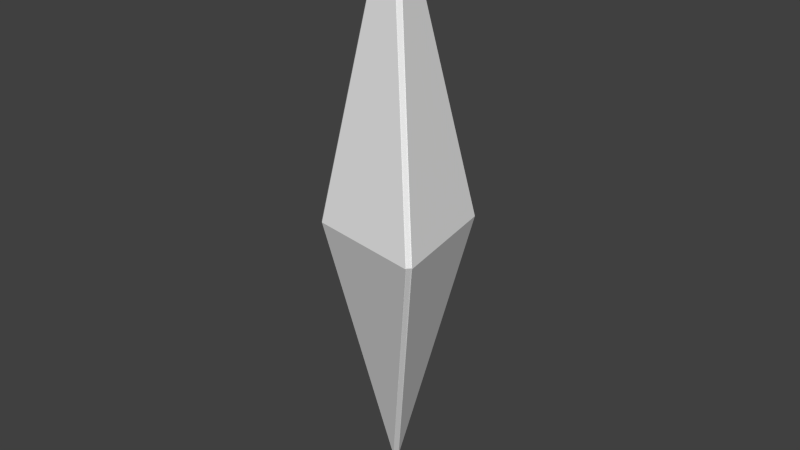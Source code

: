 # Source: chrysalis_uv1.blend  (saved by Blender 2.72.0; exported with 4.5.12 LTS)
import bpy
from mathutils import Matrix  # noqa: F401  (used for matrix-valued properties, if any)

bpy.ops.wm.read_factory_settings(use_empty=True)
scene = bpy.context.scene
scene.name = 'Scene'

# ---- collections
col_collection_1 = bpy.data.collections.new('Collection 1'); scene.collection.children.link(col_collection_1)

# ---- world
world_world = bpy.data.worlds.new('World'); scene.world = world_world
world_world.color = (0.05088, 0.05088, 0.05088)
world_world.use_sun_shadow = False
world_world.sun_shadow_jitter_overblur = 0.0
world_world.cycles.sampling_method = 'MANUAL'
world_world.cycles.sample_map_resolution = 256

# ---- meshes
me_plane = bpy.data.meshes.new('Plane')
me_plane.from_pydata([(0.0, -0.5, 1.5), (0.5, 0.0, 1.5), (0.5933, -0.5733, 1.5), (0.115, -0.135, 0.0), (0.5733, -0.5933, 1.5), (0.135, -0.115, 0.0), (0.5888, -0.5688, 1.5), (0.5688, -0.5888, 1.5), (-0.01, -0.49, 1.5), (0.49, 0.01, 1.5), (0.105, -0.125, 0.0), (0.125, -0.105, 0.0), (0.125, -0.105, 3.0), (0.105, -0.125, 3.0), (0.135, -0.115, 3.0), (0.115, -0.135, 3.0)], [], [(0, 4, 3), (5, 1, 9, 11), (2, 1, 5), (11, 9, 8, 10), (3, 7, 6, 5), (0, 3, 10, 8), (3, 5, 11, 10), (5, 6, 2), (4, 7, 3), (14, 6, 2), (15, 14, 12, 13), (0, 4, 15), (2, 1, 14), (4, 7, 15), (12, 9, 8, 13), (15, 7, 6, 14), (14, 1, 9, 12), (0, 15, 13, 8)])
_uv = me_plane.uv_layers.new(name='UVMap')
_uv.uv.foreach_set('vector', [0.4941, 0.4766, 0.6504, 0.5273, 0.6504, 0.001953, 0.6504, 0.001953, 0.4941, 0.4766, 0.4902, 0.4746, 0.6465, 0.0, 0.6504, 0.5273, 0.4941, 0.4766, 0.6504, 0.001953, 0.127, 0.0, 0.2441, 0.4727, 0.0, 0.4727, 0.1152, 0.0, 0.7246, 0.01758, 0.7246, 0.5273, 0.707, 0.5273, 0.707, 0.01758, 0.4941, 0.4766, 0.6504, 0.001953, 0.6465, 0.0, 0.4902, 0.4746, 0.1594, 0.4814, 0.1594, 0.4722, 0.1643, 0.4722, 0.1643, 0.4814, 0.6582, 0.001953, 0.6582, 0.5273, 0.6543, 0.5273, 0.6641, 0.5273, 0.6602, 0.5273, 0.6602, 0.001953, 0.6543, 0.5273, 0.6543, 0.001953, 0.6582, 0.001953, 0.1643, 0.4814, 0.1643, 0.4722, 0.1692, 0.4722, 0.1692, 0.4814, 0.4941, 0.4766, 0.6504, 0.5273, 0.6504, 0.001953, 0.6504, 0.5273, 0.4941, 0.4766, 0.6504, 0.001953, 0.6602, 0.001953, 0.6641, 0.001953, 0.6641, 0.5273, 0.373, 0.0, 0.4902, 0.4727, 0.2441, 0.4727, 0.3613, 0.0, 0.6836, 0.5273, 0.6836, 0.01758, 0.7012, 0.01758, 0.7012, 0.5273, 0.6504, 0.001953, 0.4941, 0.4766, 0.4902, 0.4746, 0.6465, 0.0, 0.4941, 0.4766, 0.6504, 0.001953, 0.6465, 0.0, 0.4902, 0.4746])
me_plane.use_remesh_preserve_volume = False
me_plane.use_remesh_preserve_attributes = False
me_plane.use_mirror_vertex_groups = False
me_plane.update()

# ---- objects
ob_plane = bpy.data.objects.new('Plane', me_plane)

# ---- transforms, parenting, visibility, modifiers, constraints
ob_plane.location = (0.0, 0.0, 0.0)
ob_plane.lineart.crease_threshold = 0.0

# ---- collection membership
col_collection_1.objects.link(ob_plane)

# ---- scene / render settings (as saved in the file)
scene.frame_start = 1; scene.frame_end = 250; scene.frame_set(1)
scene.render.engine = 'BLENDER_EEVEE_NEXT'
scene.render.resolution_percentage = 50
scene.render.dither_intensity = 0.0
scene.cycles.use_denoising = False
scene.cycles.samples = 10
scene.cycles.sampling_pattern = 'TABULATED_SOBOL'
scene.cycles.light_sampling_threshold = 0.0
scene.cycles.use_adaptive_sampling = False
scene.cycles.use_light_tree = False
scene.cycles.blur_glossy = 0.0
scene.cycles.pixel_filter_type = 'GAUSSIAN'
scene.cycles.sample_clamp_indirect = 0.0
scene.view_settings.view_transform = 'Standard'
bpy.context.view_layer.update()

# ---- added for rendering (the .blend has no active camera and no usable light): camera, sun
cam_auto = bpy.data.cameras.new('AutoCamera')
cam_auto.lens = 50.0
cam_auto.sensor_width = 36.0
cam_auto.clip_end = 1000.0
ob_auto_camera = bpy.data.objects.new('AutoCamera', cam_auto)
scene.collection.objects.link(ob_auto_camera)
ob_auto_camera.location = (3.17783, -3.75507, 3.80917)
ob_auto_camera.rotation_euler = (1.09748, -7.21219e-08, 0.694738)
scene.camera = ob_auto_camera
light_auto_sun = bpy.data.lights.new('AutoSun', 'SUN')
light_auto_sun.energy = 3.0
light_auto_sun.angle = 0.0523599
ob_auto_sun = bpy.data.objects.new('AutoSun', light_auto_sun)
scene.collection.objects.link(ob_auto_sun)
ob_auto_sun.rotation_euler = (0.872665, 0.174533, 0.523599)
bpy.context.view_layer.update()
